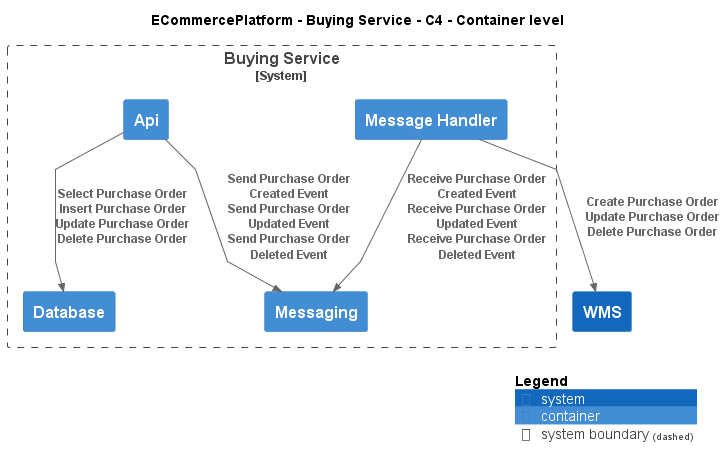

The diagram above was rendered by PlantUML. Its source (embedded in the PNG):
@startuml
!include ..\..\..\.c4s\C4_Container.puml

AddElementTag("c4interflow:lifecycle:new", $bgColor=green, $fontColor=#ffffff, $borderColor=green, $shadowing="False")
AddElementTag("c4interflow:lifecycle:changed", $bgColor=orange, $fontColor=#ffffff, $borderColor=orange, $shadowing="False")
AddElementTag("c4interflow:lifecycle:removed", $bgColor=red, $fontColor=#ffffff, $borderColor=red, $shadowing="False")

AddRelTag("c4interflow:lifecycle:new", $textColor=green, $lineColor=green)
AddRelTag("c4interflow:lifecycle:changed", $textColor=orange, $lineColor=orange)
AddRelTag("c4interflow:lifecycle:removed", $textColor=red, $lineColor=red)

SHOW_PERSON_PORTRAIT()
LAYOUT_TOP_DOWN()

skinparam linetype polyline

title ECommercePlatform - Buying Service - C4 - Container level


System_Boundary(ECommercePlatform.SoftwareSystems.BuyingService, "Buying Service") {
    Container(ECommercePlatform.SoftwareSystems.BuyingService.Containers.Api, "Api", "", "")
    Container(ECommercePlatform.SoftwareSystems.BuyingService.Containers.Database, "Database", "", "")
    Container(ECommercePlatform.SoftwareSystems.BuyingService.Containers.Messaging, "Messaging", "", "")
    Container(ECommercePlatform.SoftwareSystems.BuyingService.Containers.MessageHandler, "Message Handler", "", "")
}
System(ECommercePlatform.SoftwareSystems.WMS, "WMS", "")

Rel(ECommercePlatform.SoftwareSystems.BuyingService.Containers.Api, ECommercePlatform.SoftwareSystems.BuyingService.Containers.Database, "Select Purchase Order\nInsert Purchase Order\nUpdate Purchase Order\nDelete Purchase Order")
Rel(ECommercePlatform.SoftwareSystems.BuyingService.Containers.Api, ECommercePlatform.SoftwareSystems.BuyingService.Containers.Messaging, "Send Purchase Order Created Event\nSend Purchase Order Updated Event\nSend Purchase Order Deleted Event")
Rel(ECommercePlatform.SoftwareSystems.BuyingService.Containers.MessageHandler, ECommercePlatform.SoftwareSystems.BuyingService.Containers.Messaging, "Receive Purchase Order Created Event\nReceive Purchase Order Updated Event\nReceive Purchase Order Deleted Event")
Rel(ECommercePlatform.SoftwareSystems.BuyingService.Containers.MessageHandler, ECommercePlatform.SoftwareSystems.WMS, "Create Purchase Order\nUpdate Purchase Order\nDelete Purchase Order")


SHOW_LEGEND()
@enduml